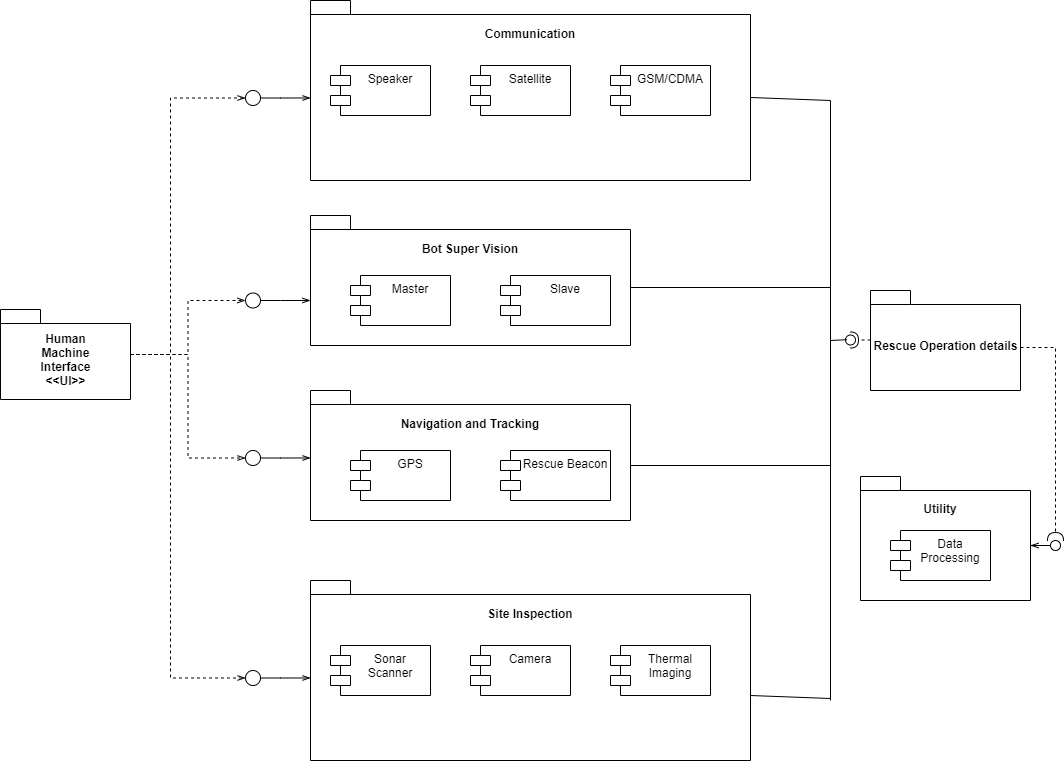

The diagram above was exported from draw.io. Its source (the exported page's mxGraphModel, read from the mxfile embedded in the PNG):
<mxGraphModel dx="946" dy="632" grid="1" gridSize="10" guides="1" tooltips="1" connect="1" arrows="1" fold="1" page="1" pageScale="1" pageWidth="1169" pageHeight="827" math="0" shadow="0">
  <root>
    <mxCell id="0" />
    <mxCell id="1" parent="0" />
    <mxCell id="lIK4dOVwHVoCXWLm4jUs-53" style="edgeStyle=orthogonalEdgeStyle;rounded=0;orthogonalLoop=1;jettySize=auto;html=1;entryX=0;entryY=0.5;entryDx=0;entryDy=0;dashed=1;endArrow=openThin;endFill=0;shadow=0;" parent="1" source="lIK4dOVwHVoCXWLm4jUs-9" target="lIK4dOVwHVoCXWLm4jUs-46" edge="1">
      <mxGeometry relative="1" as="geometry">
        <Array as="points">
          <mxPoint x="220" y="414" />
          <mxPoint x="220" y="158" />
        </Array>
      </mxGeometry>
    </mxCell>
    <mxCell id="lIK4dOVwHVoCXWLm4jUs-54" style="edgeStyle=orthogonalEdgeStyle;rounded=0;orthogonalLoop=1;jettySize=auto;html=1;entryX=0;entryY=0.5;entryDx=0;entryDy=0;dashed=1;endArrow=openThin;endFill=0;shadow=0;" parent="1" source="lIK4dOVwHVoCXWLm4jUs-9" target="lIK4dOVwHVoCXWLm4jUs-48" edge="1">
      <mxGeometry relative="1" as="geometry" />
    </mxCell>
    <mxCell id="lIK4dOVwHVoCXWLm4jUs-55" style="edgeStyle=orthogonalEdgeStyle;rounded=0;orthogonalLoop=1;jettySize=auto;html=1;entryX=0;entryY=0.5;entryDx=0;entryDy=0;dashed=1;endArrow=openThin;endFill=0;shadow=0;" parent="1" source="lIK4dOVwHVoCXWLm4jUs-9" target="lIK4dOVwHVoCXWLm4jUs-50" edge="1">
      <mxGeometry relative="1" as="geometry" />
    </mxCell>
    <mxCell id="lIK4dOVwHVoCXWLm4jUs-56" style="edgeStyle=orthogonalEdgeStyle;rounded=0;orthogonalLoop=1;jettySize=auto;html=1;entryX=0;entryY=0.5;entryDx=0;entryDy=0;dashed=1;endArrow=openThin;endFill=0;shadow=0;" parent="1" source="lIK4dOVwHVoCXWLm4jUs-9" target="lIK4dOVwHVoCXWLm4jUs-52" edge="1">
      <mxGeometry relative="1" as="geometry">
        <Array as="points">
          <mxPoint x="220" y="414" />
          <mxPoint x="220" y="738" />
        </Array>
      </mxGeometry>
    </mxCell>
    <mxCell id="lIK4dOVwHVoCXWLm4jUs-9" value="Human&lt;br&gt;&amp;nbsp;Machine &lt;br&gt;Interface&lt;br&gt;&amp;lt;&amp;lt;UI&amp;gt;&amp;gt;" style="shape=folder;fontStyle=1;spacingTop=10;tabWidth=40;tabHeight=14;tabPosition=left;html=1;fillColor=none;shadow=0;" parent="1" vertex="1">
      <mxGeometry x="50" y="369" width="130" height="90" as="geometry" />
    </mxCell>
    <mxCell id="lIK4dOVwHVoCXWLm4jUs-10" value="" style="shape=folder;fontStyle=1;spacingTop=10;tabWidth=40;tabHeight=14;tabPosition=left;html=1;fillColor=none;shadow=0;" parent="1" vertex="1">
      <mxGeometry x="360" y="60" width="440" height="180" as="geometry" />
    </mxCell>
    <mxCell id="lIK4dOVwHVoCXWLm4jUs-11" value="Speaker" style="shape=module;align=left;spacingLeft=20;align=center;verticalAlign=top;fillColor=none;shadow=0;" parent="1" vertex="1">
      <mxGeometry x="380" y="125" width="100" height="50" as="geometry" />
    </mxCell>
    <mxCell id="lIK4dOVwHVoCXWLm4jUs-12" value="Satellite" style="shape=module;align=left;spacingLeft=20;align=center;verticalAlign=top;fillColor=none;shadow=0;" parent="1" vertex="1">
      <mxGeometry x="520" y="125" width="100" height="50" as="geometry" />
    </mxCell>
    <mxCell id="lIK4dOVwHVoCXWLm4jUs-13" value="GSM/CDMA" style="shape=module;align=left;spacingLeft=20;align=center;verticalAlign=top;fillColor=none;shadow=0;" parent="1" vertex="1">
      <mxGeometry x="660" y="125" width="100" height="50" as="geometry" />
    </mxCell>
    <mxCell id="lIK4dOVwHVoCXWLm4jUs-14" value="Communication" style="text;align=center;fontStyle=1;verticalAlign=middle;spacingLeft=3;spacingRight=3;strokeColor=none;rotatable=0;points=[[0,0.5],[1,0.5]];portConstraint=eastwest;fillColor=none;shadow=0;" parent="1" vertex="1">
      <mxGeometry x="540" y="80" width="80" height="26" as="geometry" />
    </mxCell>
    <mxCell id="lIK4dOVwHVoCXWLm4jUs-15" value="" style="shape=folder;fontStyle=1;spacingTop=10;tabWidth=40;tabHeight=14;tabPosition=left;html=1;fillColor=none;shadow=0;" parent="1" vertex="1">
      <mxGeometry x="360" y="450" width="320" height="130" as="geometry" />
    </mxCell>
    <mxCell id="lIK4dOVwHVoCXWLm4jUs-16" value="GPS" style="shape=module;align=left;spacingLeft=20;align=center;verticalAlign=top;fillColor=none;shadow=0;" parent="1" vertex="1">
      <mxGeometry x="400" y="510" width="100" height="50" as="geometry" />
    </mxCell>
    <mxCell id="lIK4dOVwHVoCXWLm4jUs-17" value="Rescue Beacon" style="shape=module;align=left;spacingLeft=20;align=center;verticalAlign=top;fillColor=none;shadow=0;" parent="1" vertex="1">
      <mxGeometry x="550" y="510" width="110" height="50" as="geometry" />
    </mxCell>
    <mxCell id="lIK4dOVwHVoCXWLm4jUs-18" value="Navigation and Tracking" style="text;align=center;fontStyle=1;verticalAlign=middle;spacingLeft=3;spacingRight=3;strokeColor=none;rotatable=0;points=[[0,0.5],[1,0.5]];portConstraint=eastwest;fillColor=none;shadow=0;" parent="1" vertex="1">
      <mxGeometry x="480" y="470" width="80" height="26" as="geometry" />
    </mxCell>
    <mxCell id="lIK4dOVwHVoCXWLm4jUs-19" value="" style="shape=folder;fontStyle=1;spacingTop=10;tabWidth=40;tabHeight=14;tabPosition=left;html=1;fillColor=none;" parent="1" vertex="1">
      <mxGeometry x="360" y="640" width="440" height="180" as="geometry" />
    </mxCell>
    <mxCell id="lIK4dOVwHVoCXWLm4jUs-20" value="Sonar&#10;Scanner" style="shape=module;align=left;spacingLeft=20;align=center;verticalAlign=top;fillColor=none;shadow=0;" parent="1" vertex="1">
      <mxGeometry x="380" y="705" width="100" height="50" as="geometry" />
    </mxCell>
    <mxCell id="lIK4dOVwHVoCXWLm4jUs-21" value="Camera" style="shape=module;align=left;spacingLeft=20;align=center;verticalAlign=top;fillColor=none;shadow=0;" parent="1" vertex="1">
      <mxGeometry x="520" y="705" width="100" height="50" as="geometry" />
    </mxCell>
    <mxCell id="lIK4dOVwHVoCXWLm4jUs-22" value="Thermal &#10;Imaging" style="shape=module;align=left;spacingLeft=20;align=center;verticalAlign=top;fillColor=none;shadow=0;" parent="1" vertex="1">
      <mxGeometry x="660" y="705" width="100" height="50" as="geometry" />
    </mxCell>
    <mxCell id="lIK4dOVwHVoCXWLm4jUs-23" value="Site Inspection" style="text;align=center;fontStyle=1;verticalAlign=middle;spacingLeft=3;spacingRight=3;strokeColor=none;rotatable=0;points=[[0,0.5],[1,0.5]];portConstraint=eastwest;fillColor=none;shadow=0;" parent="1" vertex="1">
      <mxGeometry x="540" y="660" width="80" height="26" as="geometry" />
    </mxCell>
    <mxCell id="lIK4dOVwHVoCXWLm4jUs-24" value="" style="shape=folder;fontStyle=1;spacingTop=10;tabWidth=40;tabHeight=14;tabPosition=left;html=1;fillColor=none;shadow=0;" parent="1" vertex="1">
      <mxGeometry x="910" y="536" width="170" height="124" as="geometry" />
    </mxCell>
    <mxCell id="lIK4dOVwHVoCXWLm4jUs-25" value="Data&#10;Processing" style="shape=module;align=left;spacingLeft=20;align=center;verticalAlign=top;fillColor=none;shadow=0;" parent="1" vertex="1">
      <mxGeometry x="940" y="590" width="100" height="50" as="geometry" />
    </mxCell>
    <mxCell id="lIK4dOVwHVoCXWLm4jUs-26" value="Utility" style="text;align=center;fontStyle=1;verticalAlign=middle;spacingLeft=3;spacingRight=3;strokeColor=none;rotatable=0;points=[[0,0.5],[1,0.5]];portConstraint=eastwest;fillColor=none;shadow=0;" parent="1" vertex="1">
      <mxGeometry x="950" y="555" width="80" height="26" as="geometry" />
    </mxCell>
    <mxCell id="lIK4dOVwHVoCXWLm4jUs-28" value="Rescue Operation details" style="shape=folder;fontStyle=1;spacingTop=10;tabWidth=40;tabHeight=14;tabPosition=left;html=1;fillColor=none;shadow=0;" parent="1" vertex="1">
      <mxGeometry x="920" y="350" width="150" height="100" as="geometry" />
    </mxCell>
    <mxCell id="lIK4dOVwHVoCXWLm4jUs-29" value="" style="shape=folder;fontStyle=1;spacingTop=10;tabWidth=40;tabHeight=14;tabPosition=left;html=1;fillColor=none;shadow=0;" parent="1" vertex="1">
      <mxGeometry x="360" y="275" width="320" height="130" as="geometry" />
    </mxCell>
    <mxCell id="lIK4dOVwHVoCXWLm4jUs-30" value="Master" style="shape=module;align=left;spacingLeft=20;align=center;verticalAlign=top;fillColor=none;shadow=0;" parent="1" vertex="1">
      <mxGeometry x="400" y="335" width="100" height="50" as="geometry" />
    </mxCell>
    <mxCell id="lIK4dOVwHVoCXWLm4jUs-31" value="Slave" style="shape=module;align=left;spacingLeft=20;align=center;verticalAlign=top;fillColor=none;shadow=0;" parent="1" vertex="1">
      <mxGeometry x="550" y="335" width="110" height="50" as="geometry" />
    </mxCell>
    <mxCell id="lIK4dOVwHVoCXWLm4jUs-32" value="Bot Super Vision" style="text;align=center;fontStyle=1;verticalAlign=middle;spacingLeft=3;spacingRight=3;strokeColor=none;rotatable=0;points=[[0,0.5],[1,0.5]];portConstraint=eastwest;fillColor=none;shadow=0;" parent="1" vertex="1">
      <mxGeometry x="480" y="295" width="80" height="26" as="geometry" />
    </mxCell>
    <mxCell id="lIK4dOVwHVoCXWLm4jUs-45" style="edgeStyle=orthogonalEdgeStyle;rounded=0;orthogonalLoop=1;jettySize=auto;html=1;entryX=0;entryY=0.483;entryDx=0;entryDy=0;entryPerimeter=0;endArrow=openThin;endFill=0;shadow=0;" parent="1" source="lIK4dOVwHVoCXWLm4jUs-46" edge="1">
      <mxGeometry relative="1" as="geometry">
        <mxPoint x="360" y="157.47000000000003" as="targetPoint" />
        <Array as="points">
          <mxPoint x="330" y="157" />
          <mxPoint x="330" y="157" />
        </Array>
      </mxGeometry>
    </mxCell>
    <mxCell id="lIK4dOVwHVoCXWLm4jUs-46" value="" style="ellipse;whiteSpace=wrap;html=1;aspect=fixed;fillColor=none;shadow=0;" parent="1" vertex="1">
      <mxGeometry x="295" y="150" width="15" height="15" as="geometry" />
    </mxCell>
    <mxCell id="lIK4dOVwHVoCXWLm4jUs-47" style="edgeStyle=orthogonalEdgeStyle;rounded=0;orthogonalLoop=1;jettySize=auto;html=1;entryX=0;entryY=0.483;entryDx=0;entryDy=0;entryPerimeter=0;endArrow=openThin;endFill=0;shadow=0;" parent="1" source="lIK4dOVwHVoCXWLm4jUs-48" edge="1">
      <mxGeometry relative="1" as="geometry">
        <mxPoint x="360" y="359.97" as="targetPoint" />
        <Array as="points">
          <mxPoint x="330" y="359.5" />
          <mxPoint x="330" y="359.5" />
        </Array>
      </mxGeometry>
    </mxCell>
    <mxCell id="lIK4dOVwHVoCXWLm4jUs-48" value="" style="ellipse;whiteSpace=wrap;html=1;aspect=fixed;fillColor=none;shadow=0;" parent="1" vertex="1">
      <mxGeometry x="295" y="352.5" width="15" height="15" as="geometry" />
    </mxCell>
    <mxCell id="lIK4dOVwHVoCXWLm4jUs-49" style="edgeStyle=orthogonalEdgeStyle;rounded=0;orthogonalLoop=1;jettySize=auto;html=1;entryX=0;entryY=0.483;entryDx=0;entryDy=0;entryPerimeter=0;endArrow=openThin;endFill=0;shadow=0;" parent="1" source="lIK4dOVwHVoCXWLm4jUs-50" edge="1">
      <mxGeometry relative="1" as="geometry">
        <mxPoint x="360" y="517.4699999999999" as="targetPoint" />
        <Array as="points">
          <mxPoint x="330" y="517" />
          <mxPoint x="330" y="517" />
        </Array>
      </mxGeometry>
    </mxCell>
    <mxCell id="lIK4dOVwHVoCXWLm4jUs-50" value="" style="ellipse;whiteSpace=wrap;html=1;aspect=fixed;fillColor=none;shadow=0;" parent="1" vertex="1">
      <mxGeometry x="295" y="510" width="15" height="15" as="geometry" />
    </mxCell>
    <mxCell id="lIK4dOVwHVoCXWLm4jUs-51" style="edgeStyle=orthogonalEdgeStyle;rounded=0;orthogonalLoop=1;jettySize=auto;html=1;entryX=0;entryY=0.483;entryDx=0;entryDy=0;entryPerimeter=0;endArrow=openThin;endFill=0;shadow=0;" parent="1" source="lIK4dOVwHVoCXWLm4jUs-52" edge="1">
      <mxGeometry relative="1" as="geometry">
        <mxPoint x="360" y="737.4699999999998" as="targetPoint" />
        <Array as="points">
          <mxPoint x="330" y="737" />
          <mxPoint x="330" y="737" />
        </Array>
      </mxGeometry>
    </mxCell>
    <mxCell id="lIK4dOVwHVoCXWLm4jUs-52" value="" style="ellipse;whiteSpace=wrap;html=1;aspect=fixed;fillColor=none;shadow=0;" parent="1" vertex="1">
      <mxGeometry x="295" y="730" width="15" height="15" as="geometry" />
    </mxCell>
    <mxCell id="lIK4dOVwHVoCXWLm4jUs-59" value="" style="rounded=0;orthogonalLoop=1;jettySize=auto;html=1;endArrow=halfCircle;endFill=0;entryX=0.5;entryY=0.5;entryDx=0;entryDy=0;endSize=6;strokeWidth=1;dashed=1;shadow=0;" parent="1" target="lIK4dOVwHVoCXWLm4jUs-60" edge="1">
      <mxGeometry relative="1" as="geometry">
        <mxPoint x="920" y="399.5" as="sourcePoint" />
      </mxGeometry>
    </mxCell>
    <mxCell id="lIK4dOVwHVoCXWLm4jUs-60" value="" style="ellipse;whiteSpace=wrap;html=1;fontFamily=Helvetica;fontSize=12;fontColor=#000000;align=center;strokeColor=#000000;fillColor=#ffffff;points=[];aspect=fixed;resizable=0;shadow=0;" parent="1" vertex="1">
      <mxGeometry x="895" y="394.5" width="10" height="10" as="geometry" />
    </mxCell>
    <mxCell id="lIK4dOVwHVoCXWLm4jUs-61" value="" style="endArrow=none;html=1;shadow=0;" parent="1" edge="1">
      <mxGeometry width="50" height="50" relative="1" as="geometry">
        <mxPoint x="880" y="760" as="sourcePoint" />
        <mxPoint x="880" y="160" as="targetPoint" />
      </mxGeometry>
    </mxCell>
    <mxCell id="lIK4dOVwHVoCXWLm4jUs-62" value="" style="endArrow=none;html=1;exitX=0;exitY=0;exitDx=440;exitDy=97;exitPerimeter=0;shadow=0;" parent="1" source="lIK4dOVwHVoCXWLm4jUs-10" edge="1">
      <mxGeometry width="50" height="50" relative="1" as="geometry">
        <mxPoint x="920" y="540" as="sourcePoint" />
        <mxPoint x="880" y="160" as="targetPoint" />
      </mxGeometry>
    </mxCell>
    <mxCell id="lIK4dOVwHVoCXWLm4jUs-63" value="" style="endArrow=none;html=1;exitX=0;exitY=0;exitDx=320;exitDy=72;exitPerimeter=0;shadow=0;" parent="1" source="lIK4dOVwHVoCXWLm4jUs-29" edge="1">
      <mxGeometry width="50" height="50" relative="1" as="geometry">
        <mxPoint x="920" y="410" as="sourcePoint" />
        <mxPoint x="880" y="347" as="targetPoint" />
      </mxGeometry>
    </mxCell>
    <mxCell id="lIK4dOVwHVoCXWLm4jUs-64" value="" style="endArrow=none;html=1;exitX=0;exitY=0;exitDx=320;exitDy=72;exitPerimeter=0;shadow=0;" parent="1" edge="1">
      <mxGeometry width="50" height="50" relative="1" as="geometry">
        <mxPoint x="680" y="525.0000000000001" as="sourcePoint" />
        <mxPoint x="880" y="525.0000000000001" as="targetPoint" />
      </mxGeometry>
    </mxCell>
    <mxCell id="lIK4dOVwHVoCXWLm4jUs-65" value="" style="endArrow=none;html=1;exitX=0;exitY=0;exitDx=440;exitDy=97;exitPerimeter=0;shadow=0;" parent="1" edge="1">
      <mxGeometry width="50" height="50" relative="1" as="geometry">
        <mxPoint x="800" y="755" as="sourcePoint" />
        <mxPoint x="880" y="758" as="targetPoint" />
      </mxGeometry>
    </mxCell>
    <mxCell id="lIK4dOVwHVoCXWLm4jUs-66" value="" style="endArrow=none;html=1;entryX=0.133;entryY=0.467;entryDx=0;entryDy=0;entryPerimeter=0;shadow=0;" parent="1" target="lIK4dOVwHVoCXWLm4jUs-60" edge="1">
      <mxGeometry width="50" height="50" relative="1" as="geometry">
        <mxPoint x="880" y="400" as="sourcePoint" />
        <mxPoint x="980" y="370" as="targetPoint" />
      </mxGeometry>
    </mxCell>
    <mxCell id="lIK4dOVwHVoCXWLm4jUs-68" value="" style="edgeStyle=orthogonalEdgeStyle;rounded=0;orthogonalLoop=1;jettySize=auto;html=1;endArrow=openThin;endFill=0;entryX=0;entryY=0;entryDx=170;entryDy=69;entryPerimeter=0;shadow=0;" parent="1" source="lIK4dOVwHVoCXWLm4jUs-67" target="lIK4dOVwHVoCXWLm4jUs-24" edge="1">
      <mxGeometry relative="1" as="geometry" />
    </mxCell>
    <mxCell id="lIK4dOVwHVoCXWLm4jUs-67" value="" style="ellipse;whiteSpace=wrap;html=1;fontFamily=Helvetica;fontSize=12;fontColor=#000000;align=center;strokeColor=#000000;fillColor=#ffffff;points=[];aspect=fixed;resizable=0;shadow=0;" parent="1" vertex="1">
      <mxGeometry x="1100" y="600" width="10" height="10" as="geometry" />
    </mxCell>
    <mxCell id="lIK4dOVwHVoCXWLm4jUs-69" value="" style="rounded=0;orthogonalLoop=1;jettySize=auto;html=1;endArrow=halfCircle;endFill=0;endSize=6;strokeWidth=1;dashed=1;exitX=0;exitY=0;exitDx=150;exitDy=57;exitPerimeter=0;shadow=0;" parent="1" source="lIK4dOVwHVoCXWLm4jUs-28" target="lIK4dOVwHVoCXWLm4jUs-67" edge="1">
      <mxGeometry relative="1" as="geometry">
        <mxPoint x="930" y="409.5000000000001" as="sourcePoint" />
        <mxPoint x="910" y="409.5000000000001" as="targetPoint" />
        <Array as="points">
          <mxPoint x="1105" y="407" />
        </Array>
      </mxGeometry>
    </mxCell>
  </root>
</mxGraphModel>